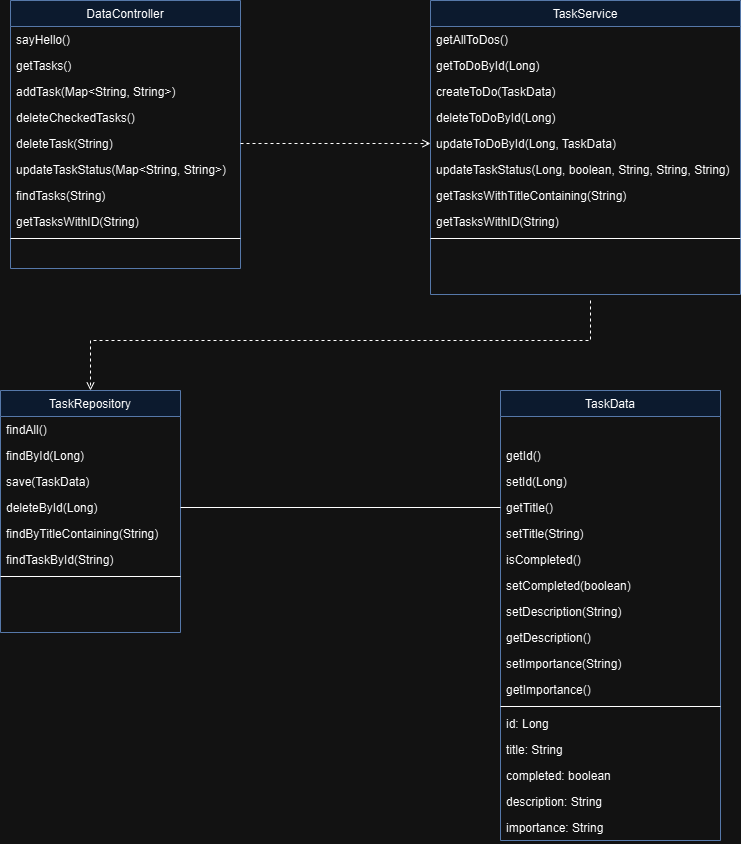

The diagram above was exported from draw.io. Its source (the exported page's mxGraphModel, read from the mxfile embedded in the PNG):
<mxGraphModel dx="1050" dy="569" grid="1" gridSize="10" guides="1" tooltips="1" connect="1" arrows="1" fold="1" page="1" pageScale="1" pageWidth="827" pageHeight="1169" math="0" shadow="0">
  <root>
    <mxCell id="WIyWlLk6GJQsqaUBKTNV-0" />
    <mxCell id="WIyWlLk6GJQsqaUBKTNV-1" parent="WIyWlLk6GJQsqaUBKTNV-0" />
    <mxCell id="zkfFHV4jXpPFQw0GAbJ--0" value="DataController" style="swimlane;fontStyle=0;align=center;verticalAlign=top;childLayout=stackLayout;horizontal=1;startSize=26;horizontalStack=0;resizeParent=1;resizeLast=0;collapsible=1;marginBottom=0;rounded=0;shadow=0;strokeWidth=1;fillColor=#dae8fc;strokeColor=#6c8ebf;" parent="WIyWlLk6GJQsqaUBKTNV-1" vertex="1">
      <mxGeometry x="70" y="60" width="230" height="268" as="geometry">
        <mxRectangle x="230" y="140" width="160" height="26" as="alternateBounds" />
      </mxGeometry>
    </mxCell>
    <mxCell id="zkfFHV4jXpPFQw0GAbJ--1" value="sayHello()&#10;" style="text;align=left;verticalAlign=top;spacingLeft=4;spacingRight=4;overflow=hidden;rotatable=0;points=[[0,0.5],[1,0.5]];portConstraint=eastwest;" parent="zkfFHV4jXpPFQw0GAbJ--0" vertex="1">
      <mxGeometry y="26" width="230" height="26" as="geometry" />
    </mxCell>
    <mxCell id="zkfFHV4jXpPFQw0GAbJ--2" value="getTasks()" style="text;align=left;verticalAlign=top;spacingLeft=4;spacingRight=4;overflow=hidden;rotatable=0;points=[[0,0.5],[1,0.5]];portConstraint=eastwest;rounded=0;shadow=0;html=0;" parent="zkfFHV4jXpPFQw0GAbJ--0" vertex="1">
      <mxGeometry y="52" width="230" height="26" as="geometry" />
    </mxCell>
    <mxCell id="zkfFHV4jXpPFQw0GAbJ--3" value="addTask(Map&lt;String, String&gt;)" style="text;align=left;verticalAlign=top;spacingLeft=4;spacingRight=4;overflow=hidden;rotatable=0;points=[[0,0.5],[1,0.5]];portConstraint=eastwest;rounded=0;shadow=0;html=0;" parent="zkfFHV4jXpPFQw0GAbJ--0" vertex="1">
      <mxGeometry y="78" width="230" height="26" as="geometry" />
    </mxCell>
    <mxCell id="Jb47BGv6JnJcJ9A6-irK-2" value="deleteCheckedTasks()" style="text;align=left;verticalAlign=top;spacingLeft=4;spacingRight=4;overflow=hidden;rotatable=0;points=[[0,0.5],[1,0.5]];portConstraint=eastwest;rounded=0;shadow=0;html=0;" vertex="1" parent="zkfFHV4jXpPFQw0GAbJ--0">
      <mxGeometry y="104" width="230" height="26" as="geometry" />
    </mxCell>
    <mxCell id="Jb47BGv6JnJcJ9A6-irK-3" value="deleteTask(String)" style="text;align=left;verticalAlign=top;spacingLeft=4;spacingRight=4;overflow=hidden;rotatable=0;points=[[0,0.5],[1,0.5]];portConstraint=eastwest;rounded=0;shadow=0;html=0;" vertex="1" parent="zkfFHV4jXpPFQw0GAbJ--0">
      <mxGeometry y="130" width="230" height="26" as="geometry" />
    </mxCell>
    <mxCell id="Jb47BGv6JnJcJ9A6-irK-4" value="updateTaskStatus(Map&lt;String, String&gt;)" style="text;align=left;verticalAlign=top;spacingLeft=4;spacingRight=4;overflow=hidden;rotatable=0;points=[[0,0.5],[1,0.5]];portConstraint=eastwest;rounded=0;shadow=0;html=0;" vertex="1" parent="zkfFHV4jXpPFQw0GAbJ--0">
      <mxGeometry y="156" width="230" height="26" as="geometry" />
    </mxCell>
    <mxCell id="Jb47BGv6JnJcJ9A6-irK-5" value="findTasks(String)" style="text;align=left;verticalAlign=top;spacingLeft=4;spacingRight=4;overflow=hidden;rotatable=0;points=[[0,0.5],[1,0.5]];portConstraint=eastwest;rounded=0;shadow=0;html=0;" vertex="1" parent="zkfFHV4jXpPFQw0GAbJ--0">
      <mxGeometry y="182" width="230" height="26" as="geometry" />
    </mxCell>
    <mxCell id="Jb47BGv6JnJcJ9A6-irK-6" value="getTasksWithID(String)" style="text;align=left;verticalAlign=top;spacingLeft=4;spacingRight=4;overflow=hidden;rotatable=0;points=[[0,0.5],[1,0.5]];portConstraint=eastwest;rounded=0;shadow=0;html=0;" vertex="1" parent="zkfFHV4jXpPFQw0GAbJ--0">
      <mxGeometry y="208" width="230" height="26" as="geometry" />
    </mxCell>
    <mxCell id="zkfFHV4jXpPFQw0GAbJ--4" value="" style="line;html=1;strokeWidth=1;align=left;verticalAlign=middle;spacingTop=-1;spacingLeft=3;spacingRight=3;rotatable=0;labelPosition=right;points=[];portConstraint=eastwest;" parent="zkfFHV4jXpPFQw0GAbJ--0" vertex="1">
      <mxGeometry y="234" width="230" height="8" as="geometry" />
    </mxCell>
    <mxCell id="zkfFHV4jXpPFQw0GAbJ--6" value="TaskRepository" style="swimlane;fontStyle=0;align=center;verticalAlign=top;childLayout=stackLayout;horizontal=1;startSize=26;horizontalStack=0;resizeParent=1;resizeLast=0;collapsible=1;marginBottom=0;rounded=0;shadow=0;strokeWidth=1;fillColor=#dae8fc;strokeColor=#6c8ebf;" parent="WIyWlLk6GJQsqaUBKTNV-1" vertex="1">
      <mxGeometry x="60" y="450" width="180" height="242" as="geometry">
        <mxRectangle x="130" y="380" width="160" height="26" as="alternateBounds" />
      </mxGeometry>
    </mxCell>
    <mxCell id="zkfFHV4jXpPFQw0GAbJ--7" value="findAll()" style="text;align=left;verticalAlign=top;spacingLeft=4;spacingRight=4;overflow=hidden;rotatable=0;points=[[0,0.5],[1,0.5]];portConstraint=eastwest;" parent="zkfFHV4jXpPFQw0GAbJ--6" vertex="1">
      <mxGeometry y="26" width="180" height="26" as="geometry" />
    </mxCell>
    <mxCell id="zkfFHV4jXpPFQw0GAbJ--8" value="findById(Long)" style="text;align=left;verticalAlign=top;spacingLeft=4;spacingRight=4;overflow=hidden;rotatable=0;points=[[0,0.5],[1,0.5]];portConstraint=eastwest;rounded=0;shadow=0;html=0;" parent="zkfFHV4jXpPFQw0GAbJ--6" vertex="1">
      <mxGeometry y="52" width="180" height="26" as="geometry" />
    </mxCell>
    <mxCell id="Jb47BGv6JnJcJ9A6-irK-10" value="save(TaskData)" style="text;align=left;verticalAlign=top;spacingLeft=4;spacingRight=4;overflow=hidden;rotatable=0;points=[[0,0.5],[1,0.5]];portConstraint=eastwest;rounded=0;shadow=0;html=0;" vertex="1" parent="zkfFHV4jXpPFQw0GAbJ--6">
      <mxGeometry y="78" width="180" height="26" as="geometry" />
    </mxCell>
    <mxCell id="Jb47BGv6JnJcJ9A6-irK-11" value="deleteById(Long)" style="text;align=left;verticalAlign=top;spacingLeft=4;spacingRight=4;overflow=hidden;rotatable=0;points=[[0,0.5],[1,0.5]];portConstraint=eastwest;rounded=0;shadow=0;html=0;" vertex="1" parent="zkfFHV4jXpPFQw0GAbJ--6">
      <mxGeometry y="104" width="180" height="26" as="geometry" />
    </mxCell>
    <mxCell id="Jb47BGv6JnJcJ9A6-irK-12" value="findByTitleContaining(String)" style="text;align=left;verticalAlign=top;spacingLeft=4;spacingRight=4;overflow=hidden;rotatable=0;points=[[0,0.5],[1,0.5]];portConstraint=eastwest;rounded=0;shadow=0;html=0;" vertex="1" parent="zkfFHV4jXpPFQw0GAbJ--6">
      <mxGeometry y="130" width="180" height="26" as="geometry" />
    </mxCell>
    <mxCell id="Jb47BGv6JnJcJ9A6-irK-13" value="findTaskById(String)" style="text;align=left;verticalAlign=top;spacingLeft=4;spacingRight=4;overflow=hidden;rotatable=0;points=[[0,0.5],[1,0.5]];portConstraint=eastwest;rounded=0;shadow=0;html=0;" vertex="1" parent="zkfFHV4jXpPFQw0GAbJ--6">
      <mxGeometry y="156" width="180" height="26" as="geometry" />
    </mxCell>
    <mxCell id="zkfFHV4jXpPFQw0GAbJ--9" value="" style="line;html=1;strokeWidth=1;align=left;verticalAlign=middle;spacingTop=-1;spacingLeft=3;spacingRight=3;rotatable=0;labelPosition=right;points=[];portConstraint=eastwest;" parent="zkfFHV4jXpPFQw0GAbJ--6" vertex="1">
      <mxGeometry y="182" width="180" height="8" as="geometry" />
    </mxCell>
    <mxCell id="zkfFHV4jXpPFQw0GAbJ--10" value=" " style="text;align=left;verticalAlign=top;spacingLeft=4;spacingRight=4;overflow=hidden;rotatable=0;points=[[0,0.5],[1,0.5]];portConstraint=eastwest;fontStyle=4" parent="zkfFHV4jXpPFQw0GAbJ--6" vertex="1">
      <mxGeometry y="190" width="180" height="26" as="geometry" />
    </mxCell>
    <mxCell id="zkfFHV4jXpPFQw0GAbJ--13" value="TaskData" style="swimlane;fontStyle=0;align=center;verticalAlign=top;childLayout=stackLayout;horizontal=1;startSize=26;horizontalStack=0;resizeParent=1;resizeLast=0;collapsible=1;marginBottom=0;rounded=0;shadow=0;strokeWidth=1;fillColor=#dae8fc;strokeColor=#6c8ebf;" parent="WIyWlLk6GJQsqaUBKTNV-1" vertex="1">
      <mxGeometry x="560" y="450" width="220" height="450" as="geometry">
        <mxRectangle x="340" y="380" width="170" height="26" as="alternateBounds" />
      </mxGeometry>
    </mxCell>
    <mxCell id="Jb47BGv6JnJcJ9A6-irK-14" value=" " style="text;align=left;verticalAlign=top;spacingLeft=4;spacingRight=4;overflow=hidden;rotatable=0;points=[[0,0.5],[1,0.5]];portConstraint=eastwest;fontStyle=4" vertex="1" parent="zkfFHV4jXpPFQw0GAbJ--13">
      <mxGeometry y="26" width="220" height="26" as="geometry" />
    </mxCell>
    <mxCell id="Jb47BGv6JnJcJ9A6-irK-23" value="getId()" style="text;align=left;verticalAlign=top;spacingLeft=4;spacingRight=4;overflow=hidden;rotatable=0;points=[[0,0.5],[1,0.5]];portConstraint=eastwest;" vertex="1" parent="zkfFHV4jXpPFQw0GAbJ--13">
      <mxGeometry y="52" width="220" height="26" as="geometry" />
    </mxCell>
    <mxCell id="Jb47BGv6JnJcJ9A6-irK-26" value="setId(Long)" style="text;align=left;verticalAlign=top;spacingLeft=4;spacingRight=4;overflow=hidden;rotatable=0;points=[[0,0.5],[1,0.5]];portConstraint=eastwest;" vertex="1" parent="zkfFHV4jXpPFQw0GAbJ--13">
      <mxGeometry y="78" width="220" height="26" as="geometry" />
    </mxCell>
    <mxCell id="Jb47BGv6JnJcJ9A6-irK-25" value="getTitle()" style="text;align=left;verticalAlign=top;spacingLeft=4;spacingRight=4;overflow=hidden;rotatable=0;points=[[0,0.5],[1,0.5]];portConstraint=eastwest;" vertex="1" parent="zkfFHV4jXpPFQw0GAbJ--13">
      <mxGeometry y="104" width="220" height="26" as="geometry" />
    </mxCell>
    <mxCell id="Jb47BGv6JnJcJ9A6-irK-24" value="setTitle(String)" style="text;align=left;verticalAlign=top;spacingLeft=4;spacingRight=4;overflow=hidden;rotatable=0;points=[[0,0.5],[1,0.5]];portConstraint=eastwest;" vertex="1" parent="zkfFHV4jXpPFQw0GAbJ--13">
      <mxGeometry y="130" width="220" height="26" as="geometry" />
    </mxCell>
    <mxCell id="Jb47BGv6JnJcJ9A6-irK-27" value="isCompleted()" style="text;align=left;verticalAlign=top;spacingLeft=4;spacingRight=4;overflow=hidden;rotatable=0;points=[[0,0.5],[1,0.5]];portConstraint=eastwest;" vertex="1" parent="zkfFHV4jXpPFQw0GAbJ--13">
      <mxGeometry y="156" width="220" height="26" as="geometry" />
    </mxCell>
    <mxCell id="Jb47BGv6JnJcJ9A6-irK-32" value="setCompleted(boolean)" style="text;align=left;verticalAlign=top;spacingLeft=4;spacingRight=4;overflow=hidden;rotatable=0;points=[[0,0.5],[1,0.5]];portConstraint=eastwest;" vertex="1" parent="zkfFHV4jXpPFQw0GAbJ--13">
      <mxGeometry y="182" width="220" height="26" as="geometry" />
    </mxCell>
    <mxCell id="Jb47BGv6JnJcJ9A6-irK-30" value="setDescription(String) " style="text;align=left;verticalAlign=top;spacingLeft=4;spacingRight=4;overflow=hidden;rotatable=0;points=[[0,0.5],[1,0.5]];portConstraint=eastwest;" vertex="1" parent="zkfFHV4jXpPFQw0GAbJ--13">
      <mxGeometry y="208" width="220" height="26" as="geometry" />
    </mxCell>
    <mxCell id="Jb47BGv6JnJcJ9A6-irK-29" value="getDescription()" style="text;align=left;verticalAlign=top;spacingLeft=4;spacingRight=4;overflow=hidden;rotatable=0;points=[[0,0.5],[1,0.5]];portConstraint=eastwest;" vertex="1" parent="zkfFHV4jXpPFQw0GAbJ--13">
      <mxGeometry y="234" width="220" height="26" as="geometry" />
    </mxCell>
    <mxCell id="Jb47BGv6JnJcJ9A6-irK-31" value=" setImportance(String)" style="text;align=left;verticalAlign=top;spacingLeft=4;spacingRight=4;overflow=hidden;rotatable=0;points=[[0,0.5],[1,0.5]];portConstraint=eastwest;" vertex="1" parent="zkfFHV4jXpPFQw0GAbJ--13">
      <mxGeometry y="260" width="220" height="26" as="geometry" />
    </mxCell>
    <mxCell id="Jb47BGv6JnJcJ9A6-irK-28" value="getImportance()" style="text;align=left;verticalAlign=top;spacingLeft=4;spacingRight=4;overflow=hidden;rotatable=0;points=[[0,0.5],[1,0.5]];portConstraint=eastwest;" vertex="1" parent="zkfFHV4jXpPFQw0GAbJ--13">
      <mxGeometry y="286" width="220" height="26" as="geometry" />
    </mxCell>
    <mxCell id="zkfFHV4jXpPFQw0GAbJ--15" value="" style="line;html=1;strokeWidth=1;align=left;verticalAlign=middle;spacingTop=-1;spacingLeft=3;spacingRight=3;rotatable=0;labelPosition=right;points=[];portConstraint=eastwest;" parent="zkfFHV4jXpPFQw0GAbJ--13" vertex="1">
      <mxGeometry y="312" width="220" height="8" as="geometry" />
    </mxCell>
    <mxCell id="zkfFHV4jXpPFQw0GAbJ--14" value="id: Long" style="text;align=left;verticalAlign=top;spacingLeft=4;spacingRight=4;overflow=hidden;rotatable=0;points=[[0,0.5],[1,0.5]];portConstraint=eastwest;" parent="zkfFHV4jXpPFQw0GAbJ--13" vertex="1">
      <mxGeometry y="320" width="220" height="26" as="geometry" />
    </mxCell>
    <mxCell id="Jb47BGv6JnJcJ9A6-irK-22" value="title: String" style="text;align=left;verticalAlign=top;spacingLeft=4;spacingRight=4;overflow=hidden;rotatable=0;points=[[0,0.5],[1,0.5]];portConstraint=eastwest;" vertex="1" parent="zkfFHV4jXpPFQw0GAbJ--13">
      <mxGeometry y="346" width="220" height="26" as="geometry" />
    </mxCell>
    <mxCell id="Jb47BGv6JnJcJ9A6-irK-21" value="completed: boolean" style="text;align=left;verticalAlign=top;spacingLeft=4;spacingRight=4;overflow=hidden;rotatable=0;points=[[0,0.5],[1,0.5]];portConstraint=eastwest;" vertex="1" parent="zkfFHV4jXpPFQw0GAbJ--13">
      <mxGeometry y="372" width="220" height="26" as="geometry" />
    </mxCell>
    <mxCell id="Jb47BGv6JnJcJ9A6-irK-20" value="description: String" style="text;align=left;verticalAlign=top;spacingLeft=4;spacingRight=4;overflow=hidden;rotatable=0;points=[[0,0.5],[1,0.5]];portConstraint=eastwest;" vertex="1" parent="zkfFHV4jXpPFQw0GAbJ--13">
      <mxGeometry y="398" width="220" height="26" as="geometry" />
    </mxCell>
    <mxCell id="Jb47BGv6JnJcJ9A6-irK-19" value="importance: String" style="text;align=left;verticalAlign=top;spacingLeft=4;spacingRight=4;overflow=hidden;rotatable=0;points=[[0,0.5],[1,0.5]];portConstraint=eastwest;" vertex="1" parent="zkfFHV4jXpPFQw0GAbJ--13">
      <mxGeometry y="424" width="220" height="26" as="geometry" />
    </mxCell>
    <mxCell id="zkfFHV4jXpPFQw0GAbJ--17" value="TaskService" style="swimlane;fontStyle=0;align=center;verticalAlign=top;childLayout=stackLayout;horizontal=1;startSize=26;horizontalStack=0;resizeParent=1;resizeLast=0;collapsible=1;marginBottom=0;rounded=0;shadow=0;strokeWidth=1;fillColor=#dae8fc;strokeColor=#6c8ebf;" parent="WIyWlLk6GJQsqaUBKTNV-1" vertex="1">
      <mxGeometry x="490" y="60" width="310" height="294" as="geometry">
        <mxRectangle x="550" y="140" width="160" height="26" as="alternateBounds" />
      </mxGeometry>
    </mxCell>
    <mxCell id="zkfFHV4jXpPFQw0GAbJ--18" value="getAllToDos()" style="text;align=left;verticalAlign=top;spacingLeft=4;spacingRight=4;overflow=hidden;rotatable=0;points=[[0,0.5],[1,0.5]];portConstraint=eastwest;" parent="zkfFHV4jXpPFQw0GAbJ--17" vertex="1">
      <mxGeometry y="26" width="310" height="26" as="geometry" />
    </mxCell>
    <mxCell id="zkfFHV4jXpPFQw0GAbJ--19" value="getToDoById(Long)" style="text;align=left;verticalAlign=top;spacingLeft=4;spacingRight=4;overflow=hidden;rotatable=0;points=[[0,0.5],[1,0.5]];portConstraint=eastwest;rounded=0;shadow=0;html=0;" parent="zkfFHV4jXpPFQw0GAbJ--17" vertex="1">
      <mxGeometry y="52" width="310" height="26" as="geometry" />
    </mxCell>
    <mxCell id="zkfFHV4jXpPFQw0GAbJ--20" value="createToDo(TaskData)" style="text;align=left;verticalAlign=top;spacingLeft=4;spacingRight=4;overflow=hidden;rotatable=0;points=[[0,0.5],[1,0.5]];portConstraint=eastwest;rounded=0;shadow=0;html=0;" parent="zkfFHV4jXpPFQw0GAbJ--17" vertex="1">
      <mxGeometry y="78" width="310" height="26" as="geometry" />
    </mxCell>
    <mxCell id="zkfFHV4jXpPFQw0GAbJ--21" value="deleteToDoById(Long)" style="text;align=left;verticalAlign=top;spacingLeft=4;spacingRight=4;overflow=hidden;rotatable=0;points=[[0,0.5],[1,0.5]];portConstraint=eastwest;rounded=0;shadow=0;html=0;" parent="zkfFHV4jXpPFQw0GAbJ--17" vertex="1">
      <mxGeometry y="104" width="310" height="26" as="geometry" />
    </mxCell>
    <mxCell id="zkfFHV4jXpPFQw0GAbJ--22" value="updateToDoById(Long, TaskData)" style="text;align=left;verticalAlign=top;spacingLeft=4;spacingRight=4;overflow=hidden;rotatable=0;points=[[0,0.5],[1,0.5]];portConstraint=eastwest;rounded=0;shadow=0;html=0;" parent="zkfFHV4jXpPFQw0GAbJ--17" vertex="1">
      <mxGeometry y="130" width="310" height="26" as="geometry" />
    </mxCell>
    <mxCell id="Jb47BGv6JnJcJ9A6-irK-7" value="updateTaskStatus(Long, boolean, String, String, String)" style="text;align=left;verticalAlign=top;spacingLeft=4;spacingRight=4;overflow=hidden;rotatable=0;points=[[0,0.5],[1,0.5]];portConstraint=eastwest;rounded=0;shadow=0;html=0;" vertex="1" parent="zkfFHV4jXpPFQw0GAbJ--17">
      <mxGeometry y="156" width="310" height="26" as="geometry" />
    </mxCell>
    <mxCell id="Jb47BGv6JnJcJ9A6-irK-9" value="getTasksWithTitleContaining(String)" style="text;align=left;verticalAlign=top;spacingLeft=4;spacingRight=4;overflow=hidden;rotatable=0;points=[[0,0.5],[1,0.5]];portConstraint=eastwest;rounded=0;shadow=0;html=0;" vertex="1" parent="zkfFHV4jXpPFQw0GAbJ--17">
      <mxGeometry y="182" width="310" height="26" as="geometry" />
    </mxCell>
    <mxCell id="Jb47BGv6JnJcJ9A6-irK-8" value="getTasksWithID(String)" style="text;align=left;verticalAlign=top;spacingLeft=4;spacingRight=4;overflow=hidden;rotatable=0;points=[[0,0.5],[1,0.5]];portConstraint=eastwest;rounded=0;shadow=0;html=0;" vertex="1" parent="zkfFHV4jXpPFQw0GAbJ--17">
      <mxGeometry y="208" width="310" height="26" as="geometry" />
    </mxCell>
    <mxCell id="zkfFHV4jXpPFQw0GAbJ--23" value="" style="line;html=1;strokeWidth=1;align=left;verticalAlign=middle;spacingTop=-1;spacingLeft=3;spacingRight=3;rotatable=0;labelPosition=right;points=[];portConstraint=eastwest;" parent="zkfFHV4jXpPFQw0GAbJ--17" vertex="1">
      <mxGeometry y="234" width="310" height="8" as="geometry" />
    </mxCell>
    <mxCell id="Jb47BGv6JnJcJ9A6-irK-33" value="" style="endArrow=open;html=1;rounded=0;exitX=1;exitY=0.5;exitDx=0;exitDy=0;entryX=0;entryY=0.5;entryDx=0;entryDy=0;dashed=1;endFill=0;" edge="1" parent="WIyWlLk6GJQsqaUBKTNV-1" source="Jb47BGv6JnJcJ9A6-irK-3" target="zkfFHV4jXpPFQw0GAbJ--22">
      <mxGeometry width="50" height="50" relative="1" as="geometry">
        <mxPoint x="350" y="230" as="sourcePoint" />
        <mxPoint x="400" y="180" as="targetPoint" />
      </mxGeometry>
    </mxCell>
    <mxCell id="Jb47BGv6JnJcJ9A6-irK-34" value="" style="endArrow=open;html=1;rounded=0;entryX=0.5;entryY=0;entryDx=0;entryDy=0;dashed=1;endFill=0;" edge="1" parent="WIyWlLk6GJQsqaUBKTNV-1" target="zkfFHV4jXpPFQw0GAbJ--6">
      <mxGeometry width="50" height="50" relative="1" as="geometry">
        <mxPoint x="650" y="360" as="sourcePoint" />
        <mxPoint x="410" y="380" as="targetPoint" />
        <Array as="points">
          <mxPoint x="650" y="400" />
          <mxPoint x="150" y="400" />
        </Array>
      </mxGeometry>
    </mxCell>
    <mxCell id="Jb47BGv6JnJcJ9A6-irK-42" value="" style="endArrow=none;html=1;rounded=0;exitX=1;exitY=0.5;exitDx=0;exitDy=0;entryX=0;entryY=0.5;entryDx=0;entryDy=0;" edge="1" parent="WIyWlLk6GJQsqaUBKTNV-1" source="Jb47BGv6JnJcJ9A6-irK-11" target="Jb47BGv6JnJcJ9A6-irK-25">
      <mxGeometry width="50" height="50" relative="1" as="geometry">
        <mxPoint x="350" y="610" as="sourcePoint" />
        <mxPoint x="400" y="560" as="targetPoint" />
      </mxGeometry>
    </mxCell>
  </root>
</mxGraphModel>